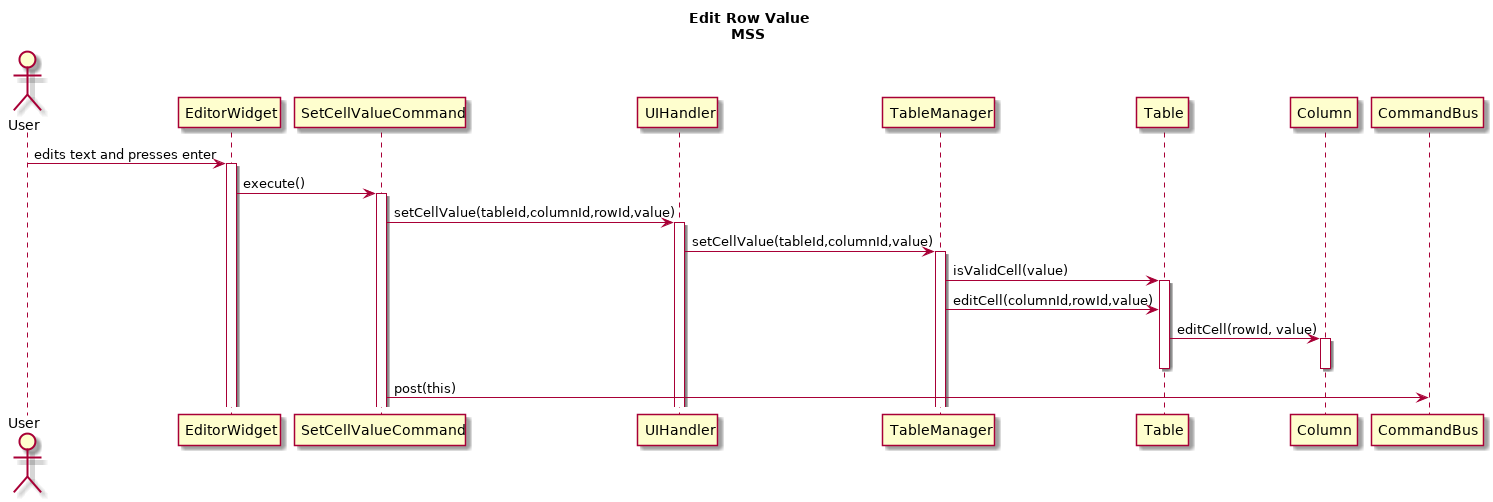

The diagram above was rendered by PlantUML. Its source (embedded in the PNG):
@startuml
title Edit Row Value\nMSS
Actor User

User -> EditorWidget: edits text and presses enter
activate EditorWidget
EditorWidget -> SetCellValueCommand: execute()
activate SetCellValueCommand
SetCellValueCommand -> UIHandler: setCellValue(tableId,columnId,rowId,value)
activate UIHandler
UIHandler -> TableManager: setCellValue(tableId,columnId,value)
activate TableManager
TableManager -> Table: isValidCell(value)
activate Table
TableManager -> Table: editCell(columnId,rowId,value)

Table -> Column: editCell(rowId, value)
activate Column
deactivate Column
deactivate Table

SetCellValueCommand -> CommandBus: post(this)

@enduml